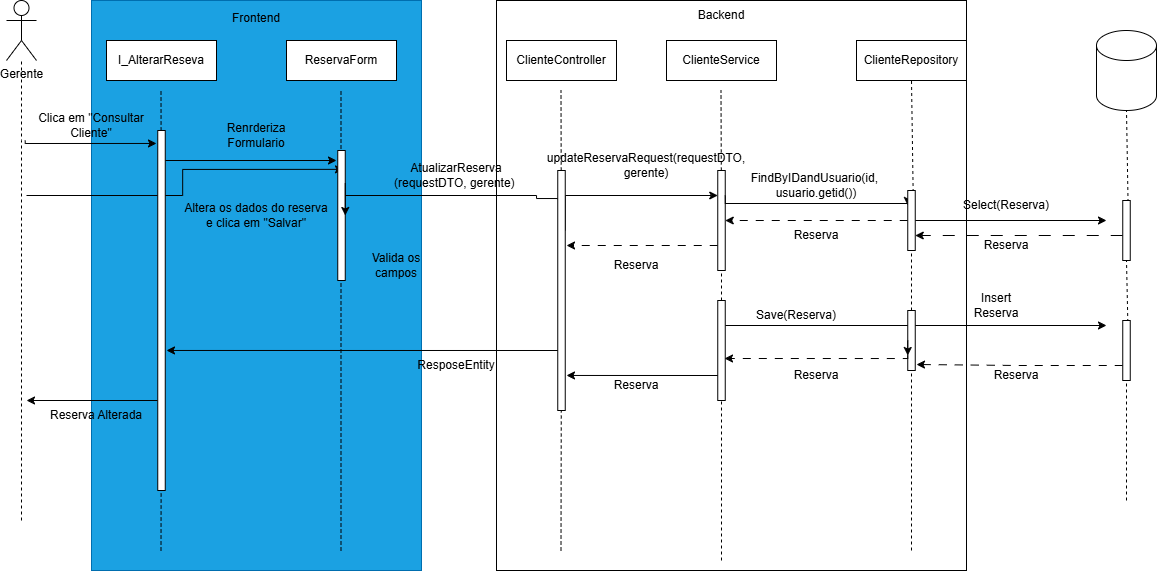

The diagram above was exported from draw.io. Its source (the exported page's mxGraphModel, read from the mxfile embedded in the PNG):
<mxGraphModel dx="1417" dy="777" grid="1" gridSize="10" guides="1" tooltips="1" connect="1" arrows="1" fold="1" page="1" pageScale="1" pageWidth="850" pageHeight="1100" math="0" shadow="0">
  <root>
    <mxCell id="0" />
    <mxCell id="1" parent="0" />
    <mxCell id="9c2Kp7DUnJR7yYue5tlH-1" parent="1" style="rounded=0;whiteSpace=wrap;html=1;fillColor=light-dark(#FFFFFF,#2E6C96);" value="" vertex="1">
      <mxGeometry height="570" width="470" x="980" y="190" as="geometry" />
    </mxCell>
    <mxCell id="9c2Kp7DUnJR7yYue5tlH-2" edge="1" parent="1" source="9c2Kp7DUnJR7yYue5tlH-39" style="endArrow=none;dashed=1;html=1;rounded=0;entryX=0.5;entryY=1;entryDx=0;entryDy=0;exitX=0.814;exitY=0.825;exitDx=0;exitDy=0;exitPerimeter=0;" target="9c2Kp7DUnJR7yYue5tlH-33" value="">
      <mxGeometry height="50" relative="1" width="50" as="geometry">
        <mxPoint x="1120" y="530" as="sourcePoint" />
        <mxPoint x="1170" y="480" as="targetPoint" />
      </mxGeometry>
    </mxCell>
    <mxCell id="9c2Kp7DUnJR7yYue5tlH-3" parent="1" style="rounded=0;whiteSpace=wrap;html=1;fillColor=light-dark(#1BA1E2,#184730);fontColor=#ffffff;strokeColor=#006EAF;" value="" vertex="1">
      <mxGeometry height="570" width="330" x="575" y="190" as="geometry" />
    </mxCell>
    <mxCell id="9c2Kp7DUnJR7yYue5tlH-4" parent="1" style="shape=umlActor;verticalLabelPosition=bottom;verticalAlign=top;html=1;outlineConnect=0;" value="Gerente&lt;div&gt;&lt;br&gt;&lt;/div&gt;" vertex="1">
      <mxGeometry height="60" width="30" x="490" y="190" as="geometry" />
    </mxCell>
    <mxCell id="9c2Kp7DUnJR7yYue5tlH-5" parent="1" style="rounded=0;whiteSpace=wrap;html=1;" value="I_AlterarReseva" vertex="1">
      <mxGeometry height="40" width="110" x="590" y="230" as="geometry" />
    </mxCell>
    <mxCell id="9c2Kp7DUnJR7yYue5tlH-6" edge="1" parent="1" style="endArrow=none;dashed=1;html=1;rounded=0;" target="9c2Kp7DUnJR7yYue5tlH-4" value="">
      <mxGeometry height="50" relative="1" width="50" as="geometry">
        <Array as="points">
          <mxPoint x="505" y="330" />
        </Array>
        <mxPoint x="505" y="710" as="sourcePoint" />
        <mxPoint x="960" y="370" as="targetPoint" />
      </mxGeometry>
    </mxCell>
    <mxCell id="9c2Kp7DUnJR7yYue5tlH-7" parent="1" style="text;html=1;whiteSpace=wrap;strokeColor=none;fillColor=none;align=center;verticalAlign=middle;rounded=0;" value="Clica em &quot;Consultar Cliente&quot;" vertex="1">
      <mxGeometry height="30" width="110" x="520" y="300" as="geometry" />
    </mxCell>
    <mxCell id="9c2Kp7DUnJR7yYue5tlH-8" parent="1" style="rounded=0;whiteSpace=wrap;html=1;" value="ReservaForm" vertex="1">
      <mxGeometry height="40" width="110" x="770" y="230" as="geometry" />
    </mxCell>
    <mxCell id="9c2Kp7DUnJR7yYue5tlH-9" parent="1" style="rounded=0;whiteSpace=wrap;html=1;" value="ClienteController" vertex="1">
      <mxGeometry height="40" width="110" x="990" y="230" as="geometry" />
    </mxCell>
    <mxCell id="9c2Kp7DUnJR7yYue5tlH-10" parent="1" style="rounded=0;whiteSpace=wrap;html=1;" value="ClienteService" vertex="1">
      <mxGeometry height="40" width="110" x="1150" y="230" as="geometry" />
    </mxCell>
    <mxCell id="9c2Kp7DUnJR7yYue5tlH-11" parent="1" style="shape=cylinder3;whiteSpace=wrap;html=1;boundedLbl=1;backgroundOutline=1;size=15;" value="" vertex="1">
      <mxGeometry height="80" width="60" x="1580" y="220" as="geometry" />
    </mxCell>
    <mxCell id="9c2Kp7DUnJR7yYue5tlH-12" edge="1" parent="1" style="endArrow=none;dashed=1;html=1;rounded=0;" value="">
      <mxGeometry height="50" relative="1" width="50" as="geometry">
        <Array as="points">
          <mxPoint x="824.5" y="360" />
        </Array>
        <mxPoint x="824.5" y="740" as="sourcePoint" />
        <mxPoint x="824.5" y="280" as="targetPoint" />
      </mxGeometry>
    </mxCell>
    <mxCell id="9c2Kp7DUnJR7yYue5tlH-13" edge="1" parent="1" source="9c2Kp7DUnJR7yYue5tlH-27" style="endArrow=none;dashed=1;html=1;rounded=0;" value="">
      <mxGeometry height="50" relative="1" width="50" as="geometry">
        <Array as="points" />
        <mxPoint x="1044.5" y="740" as="sourcePoint" />
        <mxPoint x="1044.5" y="280" as="targetPoint" />
      </mxGeometry>
    </mxCell>
    <mxCell id="9c2Kp7DUnJR7yYue5tlH-14" edge="1" parent="1" source="9c2Kp7DUnJR7yYue5tlH-16" style="edgeStyle=orthogonalEdgeStyle;rounded=0;orthogonalLoop=1;jettySize=auto;html=1;exitX=0.767;exitY=0.145;exitDx=0;exitDy=0;startArrow=classic;startFill=1;endArrow=none;endFill=0;exitPerimeter=0;">
      <mxGeometry relative="1" as="geometry">
        <mxPoint x="510" y="385" as="targetPoint" />
      </mxGeometry>
    </mxCell>
    <mxCell id="9c2Kp7DUnJR7yYue5tlH-15" edge="1" parent="1" source="9c2Kp7DUnJR7yYue5tlH-16" style="edgeStyle=orthogonalEdgeStyle;rounded=0;orthogonalLoop=1;jettySize=auto;html=1;entryX=0.5;entryY=0.09;entryDx=0;entryDy=0;entryPerimeter=0;" target="9c2Kp7DUnJR7yYue5tlH-27">
      <mxGeometry relative="1" as="geometry">
        <Array as="points">
          <mxPoint x="1020" y="385" />
          <mxPoint x="1020" y="388" />
        </Array>
        <mxPoint x="1000" y="385" as="targetPoint" />
      </mxGeometry>
    </mxCell>
    <mxCell id="9c2Kp7DUnJR7yYue5tlH-16" parent="1" style="rounded=0;whiteSpace=wrap;html=1;" value="" vertex="1">
      <mxGeometry height="130" width="7.5" x="821.25" y="340" as="geometry" />
    </mxCell>
    <mxCell id="9c2Kp7DUnJR7yYue5tlH-17" edge="1" parent="1" source="9c2Kp7DUnJR7yYue5tlH-21" style="endArrow=none;dashed=1;html=1;rounded=0;" value="">
      <mxGeometry height="50" relative="1" width="50" as="geometry">
        <Array as="points" />
        <mxPoint x="644.5" y="740" as="sourcePoint" />
        <mxPoint x="644.5" y="280" as="targetPoint" />
      </mxGeometry>
    </mxCell>
    <mxCell id="9c2Kp7DUnJR7yYue5tlH-18" edge="1" parent="1" style="endArrow=none;dashed=1;html=1;rounded=0;" target="9c2Kp7DUnJR7yYue5tlH-21" value="">
      <mxGeometry height="50" relative="1" width="50" as="geometry">
        <Array as="points" />
        <mxPoint x="644.5" y="740" as="sourcePoint" />
        <mxPoint x="644.5" y="280" as="targetPoint" />
      </mxGeometry>
    </mxCell>
    <mxCell id="9c2Kp7DUnJR7yYue5tlH-19" edge="1" parent="1" source="9c2Kp7DUnJR7yYue5tlH-21" style="edgeStyle=orthogonalEdgeStyle;rounded=0;orthogonalLoop=1;jettySize=auto;html=1;startArrow=classic;startFill=1;endArrow=none;endFill=0;exitX=-0.167;exitY=0.036;exitDx=0;exitDy=0;exitPerimeter=0;">
      <mxGeometry relative="1" as="geometry">
        <Array as="points">
          <mxPoint x="509" y="333" />
        </Array>
        <mxPoint x="630" y="333" as="sourcePoint" />
        <mxPoint x="508.7" y="330" as="targetPoint" />
      </mxGeometry>
    </mxCell>
    <mxCell id="9c2Kp7DUnJR7yYue5tlH-20" edge="1" parent="1" source="9c2Kp7DUnJR7yYue5tlH-21" style="edgeStyle=orthogonalEdgeStyle;rounded=0;orthogonalLoop=1;jettySize=auto;html=1;exitX=0;exitY=0.75;exitDx=0;exitDy=0;">
      <mxGeometry relative="1" as="geometry">
        <mxPoint x="510" y="590" as="targetPoint" />
      </mxGeometry>
    </mxCell>
    <mxCell id="9c2Kp7DUnJR7yYue5tlH-21" parent="1" style="rounded=0;whiteSpace=wrap;html=1;" value="" vertex="1">
      <mxGeometry height="360" width="7.5" x="641.25" y="320" as="geometry" />
    </mxCell>
    <mxCell id="9c2Kp7DUnJR7yYue5tlH-22" edge="1" parent="1" style="edgeStyle=orthogonalEdgeStyle;rounded=0;orthogonalLoop=1;jettySize=auto;html=1;startArrow=classic;startFill=1;endArrow=none;endFill=0;">
      <mxGeometry relative="1" as="geometry">
        <mxPoint x="820" y="350" as="sourcePoint" />
        <mxPoint x="649" y="350" as="targetPoint" />
      </mxGeometry>
    </mxCell>
    <mxCell id="9c2Kp7DUnJR7yYue5tlH-23" parent="1" style="text;html=1;whiteSpace=wrap;strokeColor=none;fillColor=none;align=center;verticalAlign=middle;rounded=0;" value="Renrderiza Formulario" vertex="1">
      <mxGeometry height="30" width="100" x="690" y="310" as="geometry" />
    </mxCell>
    <mxCell id="9c2Kp7DUnJR7yYue5tlH-24" parent="1" style="text;html=1;whiteSpace=wrap;strokeColor=none;fillColor=none;align=center;verticalAlign=middle;rounded=0;" value="Altera os dados do reserva e clica em &quot;Salvar&quot;" vertex="1">
      <mxGeometry height="30" width="150" x="665" y="390" as="geometry" />
    </mxCell>
    <mxCell id="9c2Kp7DUnJR7yYue5tlH-25" edge="1" parent="1" style="endArrow=none;dashed=1;html=1;rounded=0;" target="9c2Kp7DUnJR7yYue5tlH-27" value="">
      <mxGeometry height="50" relative="1" width="50" as="geometry">
        <Array as="points" />
        <mxPoint x="1044.5" y="740" as="sourcePoint" />
        <mxPoint x="1044.5" y="280" as="targetPoint" />
      </mxGeometry>
    </mxCell>
    <mxCell id="9c2Kp7DUnJR7yYue5tlH-26" edge="1" parent="1" source="9c2Kp7DUnJR7yYue5tlH-27" style="edgeStyle=orthogonalEdgeStyle;rounded=0;orthogonalLoop=1;jettySize=auto;html=1;exitX=1;exitY=0.25;exitDx=0;exitDy=0;entryX=0;entryY=0.25;entryDx=0;entryDy=0;" target="9c2Kp7DUnJR7yYue5tlH-32">
      <mxGeometry relative="1" as="geometry">
        <Array as="points">
          <mxPoint x="1049" y="385" />
        </Array>
      </mxGeometry>
    </mxCell>
    <mxCell id="9c2Kp7DUnJR7yYue5tlH-27" parent="1" style="rounded=0;whiteSpace=wrap;html=1;" value="" vertex="1">
      <mxGeometry height="240" width="7.5" x="1041.25" y="360" as="geometry" />
    </mxCell>
    <mxCell id="9c2Kp7DUnJR7yYue5tlH-28" parent="1" style="text;html=1;whiteSpace=wrap;strokeColor=none;fillColor=none;align=center;verticalAlign=middle;rounded=0;" value="AtualizarReserva&lt;div&gt;(requestDTO,&amp;nbsp;&lt;span style=&quot;background-color: transparent; color: light-dark(rgb(0, 0, 0), rgb(255, 255, 255));&quot;&gt;gerente)&amp;nbsp;&lt;/span&gt;&lt;/div&gt;" vertex="1">
      <mxGeometry height="30" width="60" x="910" y="350" as="geometry" />
    </mxCell>
    <mxCell id="9c2Kp7DUnJR7yYue5tlH-29" edge="1" parent="1" source="9c2Kp7DUnJR7yYue5tlH-32" style="endArrow=none;dashed=1;html=1;rounded=0;" value="">
      <mxGeometry height="50" relative="1" width="50" as="geometry">
        <Array as="points" />
        <mxPoint x="1205" y="750" as="sourcePoint" />
        <mxPoint x="1204.5" y="280" as="targetPoint" />
      </mxGeometry>
    </mxCell>
    <mxCell id="9c2Kp7DUnJR7yYue5tlH-30" edge="1" parent="1" source="9c2Kp7DUnJR7yYue5tlH-57" style="endArrow=none;dashed=1;html=1;rounded=0;" target="9c2Kp7DUnJR7yYue5tlH-32" value="">
      <mxGeometry height="50" relative="1" width="50" as="geometry">
        <Array as="points" />
        <mxPoint x="1205" y="750" as="sourcePoint" />
        <mxPoint x="1204.5" y="280" as="targetPoint" />
      </mxGeometry>
    </mxCell>
    <mxCell id="9c2Kp7DUnJR7yYue5tlH-31" edge="1" parent="1" source="9c2Kp7DUnJR7yYue5tlH-32" style="edgeStyle=orthogonalEdgeStyle;rounded=0;orthogonalLoop=1;jettySize=auto;html=1;exitX=0;exitY=0.75;exitDx=0;exitDy=0;dashed=1;dashPattern=8 8;">
      <mxGeometry relative="1" as="geometry">
        <mxPoint x="1050" y="435" as="targetPoint" />
      </mxGeometry>
    </mxCell>
    <mxCell id="9c2Kp7DUnJR7yYue5tlH-32" parent="1" style="rounded=0;whiteSpace=wrap;html=1;" value="" vertex="1">
      <mxGeometry height="100" width="7.5" x="1201.25" y="360" as="geometry" />
    </mxCell>
    <mxCell id="9c2Kp7DUnJR7yYue5tlH-33" parent="1" style="rounded=0;whiteSpace=wrap;html=1;" value="ClienteRepository" vertex="1">
      <mxGeometry height="40" width="110" x="1340" y="230" as="geometry" />
    </mxCell>
    <mxCell id="9c2Kp7DUnJR7yYue5tlH-34" parent="1" style="text;html=1;whiteSpace=wrap;strokeColor=none;fillColor=none;align=center;verticalAlign=middle;rounded=0;" value="updateReservaRequest(requestDTO, gerente)" vertex="1">
      <mxGeometry height="30" width="60" x="1100" y="340" as="geometry" />
    </mxCell>
    <mxCell id="9c2Kp7DUnJR7yYue5tlH-35" edge="1" parent="1" source="9c2Kp7DUnJR7yYue5tlH-32" style="edgeStyle=orthogonalEdgeStyle;rounded=0;orthogonalLoop=1;jettySize=auto;html=1;exitX=1;exitY=0.25;exitDx=0;exitDy=0;entryX=0;entryY=0.25;entryDx=0;entryDy=0;" target="9c2Kp7DUnJR7yYue5tlH-39">
      <mxGeometry relative="1" as="geometry">
        <Array as="points">
          <mxPoint x="1209" y="393" />
        </Array>
        <mxPoint x="1372" y="391.97" as="targetPoint" />
      </mxGeometry>
    </mxCell>
    <mxCell id="9c2Kp7DUnJR7yYue5tlH-36" edge="1" parent="1" source="9c2Kp7DUnJR7yYue5tlH-61" style="endArrow=none;dashed=1;html=1;rounded=0;entryX=0.5;entryY=1;entryDx=0;entryDy=0;" target="9c2Kp7DUnJR7yYue5tlH-39" value="">
      <mxGeometry height="50" relative="1" width="50" as="geometry">
        <mxPoint x="1395" y="740" as="sourcePoint" />
        <mxPoint x="1395" y="270" as="targetPoint" />
      </mxGeometry>
    </mxCell>
    <mxCell id="9c2Kp7DUnJR7yYue5tlH-37" edge="1" parent="1" source="9c2Kp7DUnJR7yYue5tlH-39" style="edgeStyle=orthogonalEdgeStyle;rounded=0;orthogonalLoop=1;jettySize=auto;html=1;entryX=1;entryY=0.5;entryDx=0;entryDy=0;dashed=1;dashPattern=8 8;" target="9c2Kp7DUnJR7yYue5tlH-32">
      <mxGeometry relative="1" as="geometry" />
    </mxCell>
    <mxCell id="9c2Kp7DUnJR7yYue5tlH-38" edge="1" parent="1" source="9c2Kp7DUnJR7yYue5tlH-39" style="edgeStyle=orthogonalEdgeStyle;rounded=0;orthogonalLoop=1;jettySize=auto;html=1;">
      <mxGeometry relative="1" as="geometry">
        <mxPoint x="1590" y="410" as="targetPoint" />
      </mxGeometry>
    </mxCell>
    <mxCell id="9c2Kp7DUnJR7yYue5tlH-39" parent="1" style="rounded=0;whiteSpace=wrap;html=1;" value="" vertex="1">
      <mxGeometry height="60" width="7.5" x="1391.25" y="380" as="geometry" />
    </mxCell>
    <mxCell id="9c2Kp7DUnJR7yYue5tlH-40" parent="1" style="text;html=1;whiteSpace=wrap;strokeColor=none;fillColor=none;align=center;verticalAlign=middle;rounded=0;" value="FindByIDandUsuario(id,&amp;nbsp;&lt;div&gt;usuario.getid())&lt;/div&gt;" vertex="1">
      <mxGeometry height="30" width="230" x="1185" y="360" as="geometry" />
    </mxCell>
    <mxCell id="9c2Kp7DUnJR7yYue5tlH-41" parent="1" style="text;html=1;whiteSpace=wrap;strokeColor=none;fillColor=none;align=center;verticalAlign=middle;rounded=0;" value="Reserva" vertex="1">
      <mxGeometry height="30" width="60" x="1090" y="440" as="geometry" />
    </mxCell>
    <mxCell id="9c2Kp7DUnJR7yYue5tlH-42" parent="1" style="text;html=1;whiteSpace=wrap;strokeColor=none;fillColor=none;align=center;verticalAlign=middle;rounded=0;" value="Reserva" vertex="1">
      <mxGeometry height="30" width="60" x="1270" y="410" as="geometry" />
    </mxCell>
    <mxCell id="9c2Kp7DUnJR7yYue5tlH-43" edge="1" parent="1" source="9c2Kp7DUnJR7yYue5tlH-46" style="endArrow=none;dashed=1;html=1;rounded=0;entryX=0.5;entryY=1;entryDx=0;entryDy=0;exitX=0.814;exitY=0.825;exitDx=0;exitDy=0;exitPerimeter=0;" value="">
      <mxGeometry height="50" relative="1" width="50" as="geometry">
        <mxPoint x="1335" y="560" as="sourcePoint" />
        <mxPoint x="1610" y="300" as="targetPoint" />
      </mxGeometry>
    </mxCell>
    <mxCell id="9c2Kp7DUnJR7yYue5tlH-44" edge="1" parent="1" source="9c2Kp7DUnJR7yYue5tlH-69" style="endArrow=none;dashed=1;html=1;rounded=0;entryX=0.5;entryY=1;entryDx=0;entryDy=0;exitX=0.814;exitY=0.825;exitDx=0;exitDy=0;exitPerimeter=0;" target="9c2Kp7DUnJR7yYue5tlH-46" value="">
      <mxGeometry height="50" relative="1" width="50" as="geometry">
        <mxPoint x="1610" y="690" as="sourcePoint" />
        <mxPoint x="1610" y="300" as="targetPoint" />
      </mxGeometry>
    </mxCell>
    <mxCell id="9c2Kp7DUnJR7yYue5tlH-45" edge="1" parent="1" source="9c2Kp7DUnJR7yYue5tlH-46" style="edgeStyle=orthogonalEdgeStyle;rounded=0;orthogonalLoop=1;jettySize=auto;html=1;entryX=1;entryY=0.75;entryDx=0;entryDy=0;dashed=1;dashPattern=12 12;" target="9c2Kp7DUnJR7yYue5tlH-39">
      <mxGeometry relative="1" as="geometry">
        <Array as="points">
          <mxPoint x="1560" y="425" />
          <mxPoint x="1560" y="425" />
        </Array>
      </mxGeometry>
    </mxCell>
    <mxCell id="9c2Kp7DUnJR7yYue5tlH-46" parent="1" style="rounded=0;whiteSpace=wrap;html=1;" value="" vertex="1">
      <mxGeometry height="60" width="7.5" x="1606.25" y="390" as="geometry" />
    </mxCell>
    <mxCell id="9c2Kp7DUnJR7yYue5tlH-47" parent="1" style="text;html=1;whiteSpace=wrap;strokeColor=none;fillColor=none;align=center;verticalAlign=middle;rounded=0;" value="Select(Reserva)" vertex="1">
      <mxGeometry height="30" width="60" x="1460" y="380" as="geometry" />
    </mxCell>
    <mxCell id="9c2Kp7DUnJR7yYue5tlH-48" parent="1" style="text;html=1;whiteSpace=wrap;strokeColor=none;fillColor=none;align=center;verticalAlign=middle;rounded=0;" value="Reserva" vertex="1">
      <mxGeometry height="30" width="60" x="1460" y="420" as="geometry" />
    </mxCell>
    <mxCell id="9c2Kp7DUnJR7yYue5tlH-49" parent="1" style="text;html=1;whiteSpace=wrap;strokeColor=none;fillColor=none;align=center;verticalAlign=middle;rounded=0;" value="Valida os campos" vertex="1">
      <mxGeometry height="30" width="60" x="850" y="440" as="geometry" />
    </mxCell>
    <mxCell id="9c2Kp7DUnJR7yYue5tlH-50" edge="1" parent="1" source="9c2Kp7DUnJR7yYue5tlH-16" style="edgeStyle=orthogonalEdgeStyle;rounded=0;orthogonalLoop=1;jettySize=auto;html=1;exitX=1;exitY=0.25;exitDx=0;exitDy=0;entryX=1;entryY=0.5;entryDx=0;entryDy=0;" target="9c2Kp7DUnJR7yYue5tlH-16">
      <mxGeometry relative="1" as="geometry" />
    </mxCell>
    <mxCell id="9c2Kp7DUnJR7yYue5tlH-51" parent="1" style="text;html=1;whiteSpace=wrap;strokeColor=none;fillColor=none;align=center;verticalAlign=middle;rounded=0;" value="ResposeEntity" vertex="1">
      <mxGeometry height="30" width="60" x="910" y="540" as="geometry" />
    </mxCell>
    <mxCell id="9c2Kp7DUnJR7yYue5tlH-52" parent="1" style="text;html=1;whiteSpace=wrap;strokeColor=none;fillColor=none;align=center;verticalAlign=middle;rounded=0;" value="Reserva Alterada" vertex="1">
      <mxGeometry height="30" width="120" x="520" y="590" as="geometry" />
    </mxCell>
    <mxCell id="9c2Kp7DUnJR7yYue5tlH-53" parent="1" style="text;html=1;whiteSpace=wrap;strokeColor=none;fillColor=none;align=center;verticalAlign=middle;rounded=0;" value="Frontend&lt;div&gt;&lt;br&gt;&lt;/div&gt;" vertex="1">
      <mxGeometry height="30" width="60" x="710" y="200" as="geometry" />
    </mxCell>
    <mxCell id="9c2Kp7DUnJR7yYue5tlH-54" parent="1" style="text;html=1;whiteSpace=wrap;strokeColor=none;fillColor=none;align=center;verticalAlign=middle;rounded=0;" value="Backend" vertex="1">
      <mxGeometry height="30" width="60" x="1175" y="190" as="geometry" />
    </mxCell>
    <mxCell id="9c2Kp7DUnJR7yYue5tlH-55" edge="1" parent="1" style="endArrow=none;dashed=1;html=1;rounded=0;" target="9c2Kp7DUnJR7yYue5tlH-57" value="">
      <mxGeometry height="50" relative="1" width="50" as="geometry">
        <Array as="points" />
        <mxPoint x="1205" y="750" as="sourcePoint" />
        <mxPoint x="1205" y="460" as="targetPoint" />
      </mxGeometry>
    </mxCell>
    <mxCell id="9c2Kp7DUnJR7yYue5tlH-56" edge="1" parent="1" source="9c2Kp7DUnJR7yYue5tlH-57" style="edgeStyle=orthogonalEdgeStyle;rounded=0;orthogonalLoop=1;jettySize=auto;html=1;exitX=1;exitY=0.25;exitDx=0;exitDy=0;">
      <mxGeometry relative="1" as="geometry">
        <mxPoint x="1400" y="515" as="targetPoint" />
      </mxGeometry>
    </mxCell>
    <mxCell id="9c2Kp7DUnJR7yYue5tlH-57" parent="1" style="rounded=0;whiteSpace=wrap;html=1;" value="" vertex="1">
      <mxGeometry height="100" width="7.5" x="1201.25" y="490" as="geometry" />
    </mxCell>
    <mxCell id="9c2Kp7DUnJR7yYue5tlH-58" parent="1" style="text;html=1;whiteSpace=wrap;strokeColor=none;fillColor=none;align=center;verticalAlign=middle;rounded=0;" value="Save(Reserva)" vertex="1">
      <mxGeometry height="30" width="60" x="1250" y="490" as="geometry" />
    </mxCell>
    <mxCell id="9c2Kp7DUnJR7yYue5tlH-59" edge="1" parent="1" style="endArrow=none;dashed=1;html=1;rounded=0;entryX=0.5;entryY=1;entryDx=0;entryDy=0;" target="9c2Kp7DUnJR7yYue5tlH-61" value="">
      <mxGeometry height="50" relative="1" width="50" as="geometry">
        <mxPoint x="1395" y="740" as="sourcePoint" />
        <mxPoint x="1395" y="440" as="targetPoint" />
      </mxGeometry>
    </mxCell>
    <mxCell id="9c2Kp7DUnJR7yYue5tlH-60" edge="1" parent="1" source="9c2Kp7DUnJR7yYue5tlH-61" style="edgeStyle=orthogonalEdgeStyle;rounded=0;orthogonalLoop=1;jettySize=auto;html=1;exitX=1;exitY=0.25;exitDx=0;exitDy=0;">
      <mxGeometry relative="1" as="geometry">
        <mxPoint x="1590" y="515" as="targetPoint" />
      </mxGeometry>
    </mxCell>
    <mxCell id="9c2Kp7DUnJR7yYue5tlH-61" parent="1" style="rounded=0;whiteSpace=wrap;html=1;" value="" vertex="1">
      <mxGeometry height="60" width="7.5" x="1391.25" y="500" as="geometry" />
    </mxCell>
    <mxCell id="9c2Kp7DUnJR7yYue5tlH-62" edge="1" parent="1" source="9c2Kp7DUnJR7yYue5tlH-61" style="edgeStyle=orthogonalEdgeStyle;rounded=0;orthogonalLoop=1;jettySize=auto;html=1;exitX=0;exitY=0.75;exitDx=0;exitDy=0;entryX=0.9;entryY=0.58;entryDx=0;entryDy=0;entryPerimeter=0;dashed=1;dashPattern=8 8;" target="9c2Kp7DUnJR7yYue5tlH-57">
      <mxGeometry relative="1" as="geometry">
        <Array as="points">
          <mxPoint x="1391" y="548" />
        </Array>
      </mxGeometry>
    </mxCell>
    <mxCell id="9c2Kp7DUnJR7yYue5tlH-63" edge="1" parent="1" source="9c2Kp7DUnJR7yYue5tlH-61" style="edgeStyle=orthogonalEdgeStyle;rounded=0;orthogonalLoop=1;jettySize=auto;html=1;exitX=0;exitY=0.5;exitDx=0;exitDy=0;entryX=0;entryY=0.75;entryDx=0;entryDy=0;" target="9c2Kp7DUnJR7yYue5tlH-61">
      <mxGeometry relative="1" as="geometry" />
    </mxCell>
    <mxCell id="9c2Kp7DUnJR7yYue5tlH-64" parent="1" style="text;html=1;whiteSpace=wrap;strokeColor=none;fillColor=none;align=center;verticalAlign=middle;rounded=0;" value="Reserva" vertex="1">
      <mxGeometry height="30" width="60" x="1270" y="550" as="geometry" />
    </mxCell>
    <mxCell id="9c2Kp7DUnJR7yYue5tlH-65" edge="1" parent="1" source="9c2Kp7DUnJR7yYue5tlH-69" style="edgeStyle=orthogonalEdgeStyle;rounded=0;orthogonalLoop=1;jettySize=auto;html=1;exitX=0;exitY=0.75;exitDx=0;exitDy=0;entryX=1.167;entryY=0.9;entryDx=0;entryDy=0;entryPerimeter=0;dashed=1;dashPattern=8 8;" target="9c2Kp7DUnJR7yYue5tlH-61">
      <mxGeometry relative="1" as="geometry" />
    </mxCell>
    <mxCell id="9c2Kp7DUnJR7yYue5tlH-66" parent="1" style="text;html=1;whiteSpace=wrap;strokeColor=none;fillColor=none;align=center;verticalAlign=middle;rounded=0;" value="Insert Reserva" vertex="1">
      <mxGeometry height="30" width="60" x="1450" y="480" as="geometry" />
    </mxCell>
    <mxCell id="9c2Kp7DUnJR7yYue5tlH-67" parent="1" style="text;html=1;whiteSpace=wrap;strokeColor=none;fillColor=none;align=center;verticalAlign=middle;rounded=0;" value="Reserva" vertex="1">
      <mxGeometry height="30" width="60" x="1470" y="550" as="geometry" />
    </mxCell>
    <mxCell id="9c2Kp7DUnJR7yYue5tlH-68" edge="1" parent="1" style="endArrow=none;dashed=1;html=1;rounded=0;entryX=0.5;entryY=1;entryDx=0;entryDy=0;exitX=0.814;exitY=0.825;exitDx=0;exitDy=0;exitPerimeter=0;" target="9c2Kp7DUnJR7yYue5tlH-69" value="">
      <mxGeometry height="50" relative="1" width="50" as="geometry">
        <mxPoint x="1610" y="690" as="sourcePoint" />
        <mxPoint x="1610" y="450" as="targetPoint" />
      </mxGeometry>
    </mxCell>
    <mxCell id="9c2Kp7DUnJR7yYue5tlH-69" parent="1" style="rounded=0;whiteSpace=wrap;html=1;" value="" vertex="1">
      <mxGeometry height="60" width="7.5" x="1606.25" y="510" as="geometry" />
    </mxCell>
    <mxCell id="9c2Kp7DUnJR7yYue5tlH-70" edge="1" parent="1" source="9c2Kp7DUnJR7yYue5tlH-57" style="edgeStyle=orthogonalEdgeStyle;rounded=0;orthogonalLoop=1;jettySize=auto;html=1;exitX=0;exitY=0.75;exitDx=0;exitDy=0;entryX=1.167;entryY=0.854;entryDx=0;entryDy=0;entryPerimeter=0;" target="9c2Kp7DUnJR7yYue5tlH-27">
      <mxGeometry relative="1" as="geometry" />
    </mxCell>
    <mxCell id="9c2Kp7DUnJR7yYue5tlH-71" parent="1" style="text;html=1;whiteSpace=wrap;strokeColor=none;fillColor=none;align=center;verticalAlign=middle;rounded=0;" value="Reserva" vertex="1">
      <mxGeometry height="30" width="60" x="1090" y="560" as="geometry" />
    </mxCell>
    <mxCell id="9c2Kp7DUnJR7yYue5tlH-72" edge="1" parent="1" source="9c2Kp7DUnJR7yYue5tlH-27" style="edgeStyle=orthogonalEdgeStyle;rounded=0;orthogonalLoop=1;jettySize=auto;html=1;exitX=0;exitY=0.75;exitDx=0;exitDy=0;entryX=1.167;entryY=0.611;entryDx=0;entryDy=0;entryPerimeter=0;" target="9c2Kp7DUnJR7yYue5tlH-21">
      <mxGeometry relative="1" as="geometry" />
    </mxCell>
  </root>
</mxGraphModel>